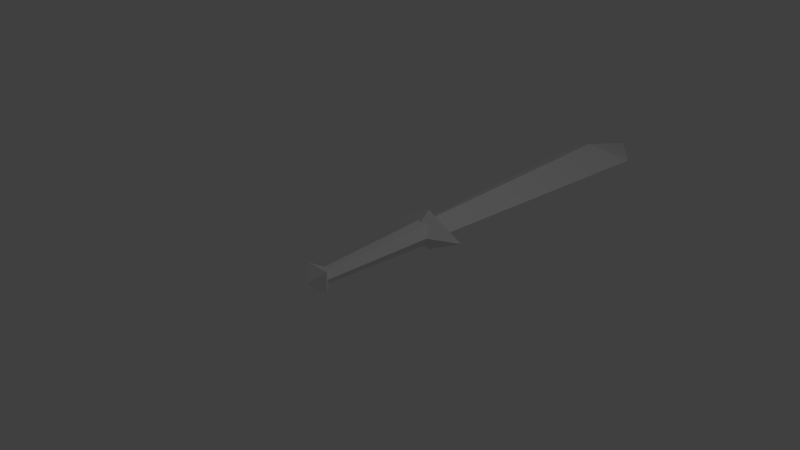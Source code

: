 # Source: untitled44.blend  (saved by Blender 2.73.0; exported with 4.5.12 LTS)
import bpy
from mathutils import Matrix  # noqa: F401  (used for matrix-valued properties, if any)

bpy.ops.wm.read_factory_settings(use_empty=True)
scene = bpy.context.scene
scene.name = 'Scene'

# ---- collections
col_collection_1 = bpy.data.collections.new('Collection 1'); scene.collection.children.link(col_collection_1)

# ---- materials (node trees are filled in below, after node groups)
mat_material = bpy.data.materials.new('Material')
mat_material.alpha_threshold = 0.0
mat_material.use_transparent_shadow = False
mat_material.roughness = 0.5
mat_material.line_color = (0.0, 0.0, 0.0, 1.0)

# ---- material node trees

# ---- world
world_world = bpy.data.worlds.new('World'); scene.world = world_world
world_world.color = (0.05088, 0.05088, 0.05088)
world_world.use_sun_shadow = False
world_world.sun_shadow_jitter_overblur = 0.0
world_world.cycles.sampling_method = 'MANUAL'
world_world.cycles.sample_map_resolution = 256

# ---- cameras
cam_camera = bpy.data.cameras.new('Camera')
cam_camera.clip_end = 100.0
cam_camera.lens = 35.0
cam_camera.sensor_width = 32.0
cam_camera.sensor_height = 18.0
cam_camera.ortho_scale = 7.314
cam_camera.dof.focus_distance = 0.0
cam_camera.dof.aperture_fstop = 128.0

# ---- lights
light_lamp = bpy.data.lights.new('Lamp', 'POINT')
light_lamp.transmission_factor = 0.0
light_lamp.cutoff_distance = 30.0
light_lamp.energy = 100.0
light_lamp.shadow_buffer_clip_start = 1.001
light_lamp.shadow_soft_size = 0.1
light_lamp.shadow_maximum_resolution = 0.006
light_lamp.use_absolute_resolution = True
light_lamp.cycles.use_multiple_importance_sampling = False

# ---- meshes
me_cube_002 = bpy.data.meshes.new('Cube.002')
me_cube_002.from_pydata([(0.0, -18.82, 1.412), (0.0, -18.82, -1.412), (-2.353, -18.82, 0.0), (2.353, -18.82, 0.0), (4.705, 18.82, 0.0), (-4.705, 18.82, 0.0), (0.0, 15.06, 2.353), (0.0, 15.06, -2.353), (0.0, 24.47, 0.0)], [], [(2, 0, 3, 1), (6, 5, 8), (2, 6, 0), (5, 6, 2), (0, 6, 3), (4, 3, 6), (5, 2, 7), (1, 7, 2), (3, 7, 1), (4, 7, 3), (6, 8, 4), (7, 8, 5), (7, 4, 8)])
me_cube_002.use_remesh_preserve_volume = False
me_cube_002.use_remesh_preserve_attributes = False
me_cube_002.use_mirror_vertex_groups = False
me_cube_002.update()
me_cube_001 = bpy.data.meshes.new('Cube.001')
me_cube_001.from_pydata([(20.76, 9.075, 3.372), (11.7, 9.075, 7.9), (2.644, 9.075, 3.372), (11.7, 9.075, -1.156), (11.7, 4.547, 3.372)], [], [(2, 4, 1), (3, 4, 2), (4, 0, 1), (4, 3, 0), (1, 0, 3, 2)])
me_cube_001.use_remesh_preserve_volume = False
me_cube_001.use_remesh_preserve_attributes = False
me_cube_001.use_mirror_vertex_groups = False
me_cube_001.update()
me_circle = bpy.data.meshes.new('Circle')
me_circle.from_pydata([(0.8956, 1.551, -10.0), (-0.8956, 1.551, -10.0), (-1.791, 9.581e-07, -10.0), (-0.8956, -1.551, -10.0), (0.8956, -1.551, -10.0), (1.791, 3.709e-07, -10.0), (0.5, 0.866, 9.0), (-0.5, 0.866, 9.0), (-1.0, 5.96e-08, 9.0), (-0.5, -0.866, 9.0), (0.5, -0.866, 9.0), (1.0, -2.384e-07, 9.0)], [], [(5, 0, 6, 11), (4, 5, 11, 10), (3, 4, 10, 9), (2, 3, 9, 8), (1, 2, 8, 7), (0, 1, 7, 6)])
me_circle.use_remesh_preserve_volume = False
me_circle.use_remesh_preserve_attributes = False
me_circle.use_mirror_vertex_groups = False
me_circle.update()
me_cube = bpy.data.meshes.new('Cube')
me_cube.from_pydata([(0.0, -1.073, 0.0), (0.1642, -0.9092, 0.1642), (-0.1642, -0.9092, 0.1642), (0.1642, -0.9092, -0.1642), (-0.1642, -0.9092, -0.1642), (0.0, -0.745, 0.0866), (0.0, -0.745, -0.0866)], [], [(0, 4, 2), (0, 2, 1), (1, 3, 0), (3, 4, 0), (2, 5, 1), (4, 3, 6), (4, 6, 2), (5, 2, 6), (5, 6, 1), (3, 1, 6)])
me_cube.materials.append(mat_material)
me_cube.use_remesh_preserve_volume = False
me_cube.use_remesh_preserve_attributes = False
me_cube.use_mirror_vertex_groups = False
me_cube.update()

# ---- objects
ob_cube_001 = bpy.data.objects.new('Cube.001', me_cube_002)
ob_cube = bpy.data.objects.new('Cube', me_cube_001)
ob_circle = bpy.data.objects.new('Circle', me_circle)
ob_cubeaa = bpy.data.objects.new('Cubeaa', me_cube)
ob_lamp = bpy.data.objects.new('Lamp', light_lamp)
ob_camera = bpy.data.objects.new('Camera', cam_camera)

# ---- transforms, parenting, visibility, modifiers, constraints
ob_cube_001.location = (0.0, 3.0, 0.0)
ob_cube_001.scale = (0.1063, 0.1063, 0.1063)
ob_cube_001.lineart.crease_threshold = 0.0
ob_cube.location = (-0.7752, 0.3987, -0.2234)
ob_cube.scale = (0.06625, 0.06625, 0.06625)
ob_cube.lineart.crease_threshold = 0.0
ob_circle.location = (0.0, 0.0, 0.0)
ob_circle.rotation_euler = (1.571, -0.0, 0.0)
ob_circle.scale = (0.1, 0.1, 0.1)
ob_circle.lineart.crease_threshold = 0.0
ob_cubeaa.location = (0.0, 0.0, 0.0)
ob_cubeaa.lock_rotations_4d = False
ob_cubeaa.empty_display_type = 'ARROWS'
ob_cubeaa.lineart.crease_threshold = 0.0
ob_lamp.location = (4.076, 1.005, 5.904)
ob_lamp.rotation_euler = (0.6503, 0.05522, 1.866)
ob_lamp.lock_rotations_4d = False
ob_lamp.empty_display_type = 'ARROWS'
ob_lamp.color = (0.0, 0.0, 0.0, 0.0)
ob_lamp.lineart.crease_threshold = 0.0
ob_camera.location = (7.481, -6.508, 5.344)
ob_camera.rotation_euler = (1.109, 0.01082, 0.8149)
ob_camera.lock_rotations_4d = False
ob_camera.empty_display_type = 'ARROWS'
ob_camera.color = (0.0, 0.0, 0.0, 0.0)
ob_camera.display_type = 'WIRE'
ob_camera.lineart.crease_threshold = 0.0

# ---- collection membership
col_collection_1.objects.link(ob_cube_001)
col_collection_1.objects.link(ob_cube)
col_collection_1.objects.link(ob_circle)
col_collection_1.objects.link(ob_cubeaa)
col_collection_1.objects.link(ob_lamp)
col_collection_1.objects.link(ob_camera)

# ---- scene / render settings (as saved in the file)
scene.camera = ob_camera
scene.frame_start = 1; scene.frame_end = 250; scene.frame_set(91)
scene.render.engine = 'BLENDER_EEVEE_NEXT'
scene.render.resolution_percentage = 50
scene.render.dither_intensity = 0.0
scene.cycles.use_denoising = False
scene.cycles.samples = 10
scene.cycles.sampling_pattern = 'TABULATED_SOBOL'
scene.cycles.light_sampling_threshold = 0.0
scene.cycles.use_adaptive_sampling = False
scene.cycles.use_light_tree = False
scene.cycles.blur_glossy = 0.0
scene.cycles.pixel_filter_type = 'GAUSSIAN'
scene.cycles.sample_clamp_indirect = 0.0
scene.view_settings.view_transform = 'Standard'
bpy.context.view_layer.update()
